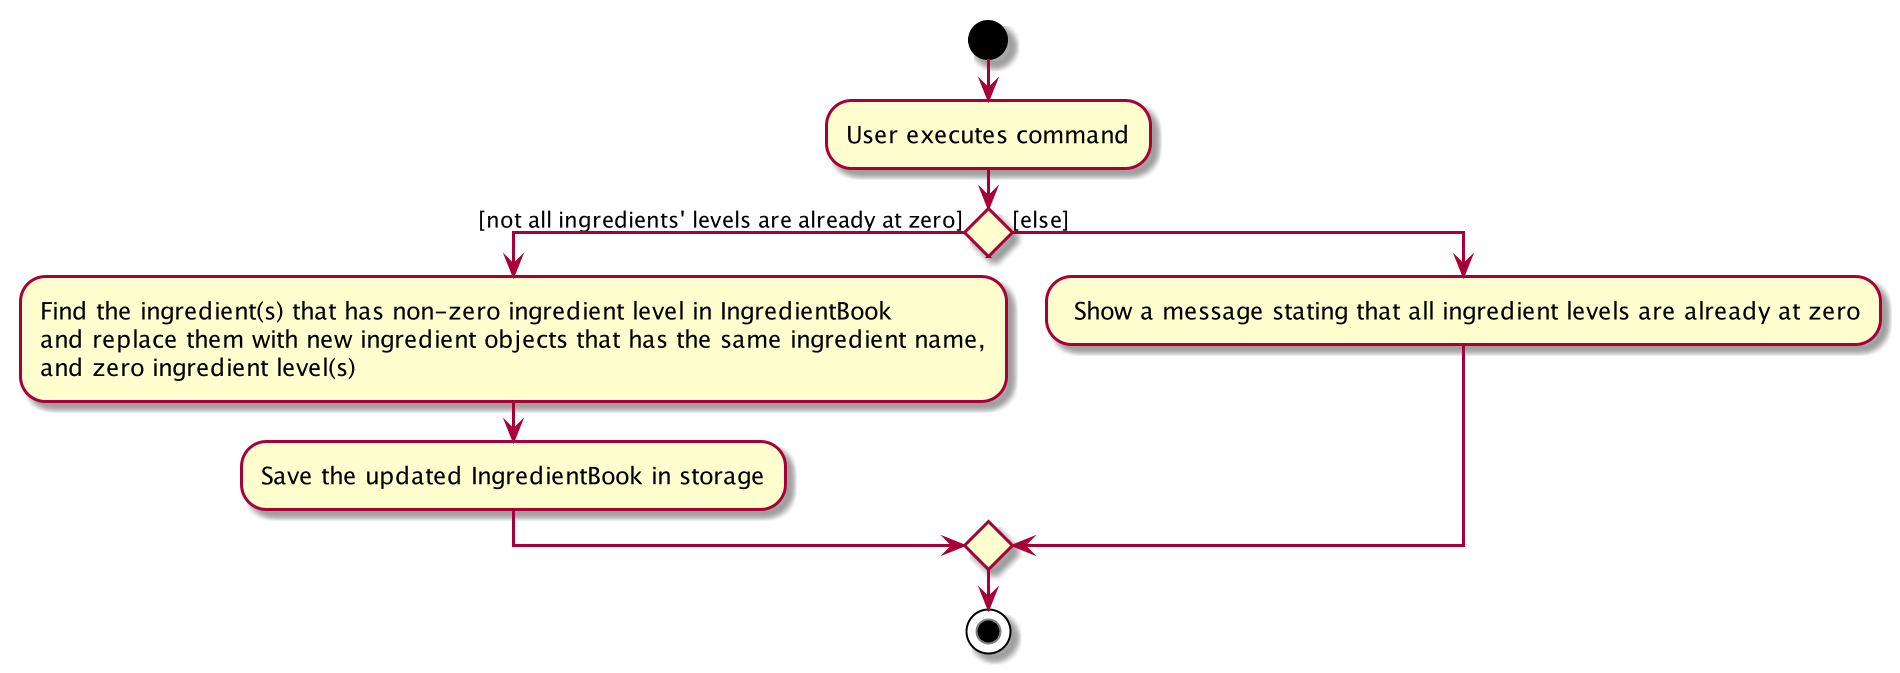

The diagram above was rendered by PlantUML. Its source (embedded in the PNG):
@startuml
start
:User executes command;


if () then ([not all ingredients' levels are already at zero])
    :Find the ingredient(s) that has non-zero ingredient level in IngredientBook
    and replace them with new ingredient objects that has the same ingredient name,
    and zero ingredient level(s);
    :Save the updated IngredientBook in storage;
else ([else])
    : Show a message stating that all ingredient levels are already at zero;
endif
stop
@enduml